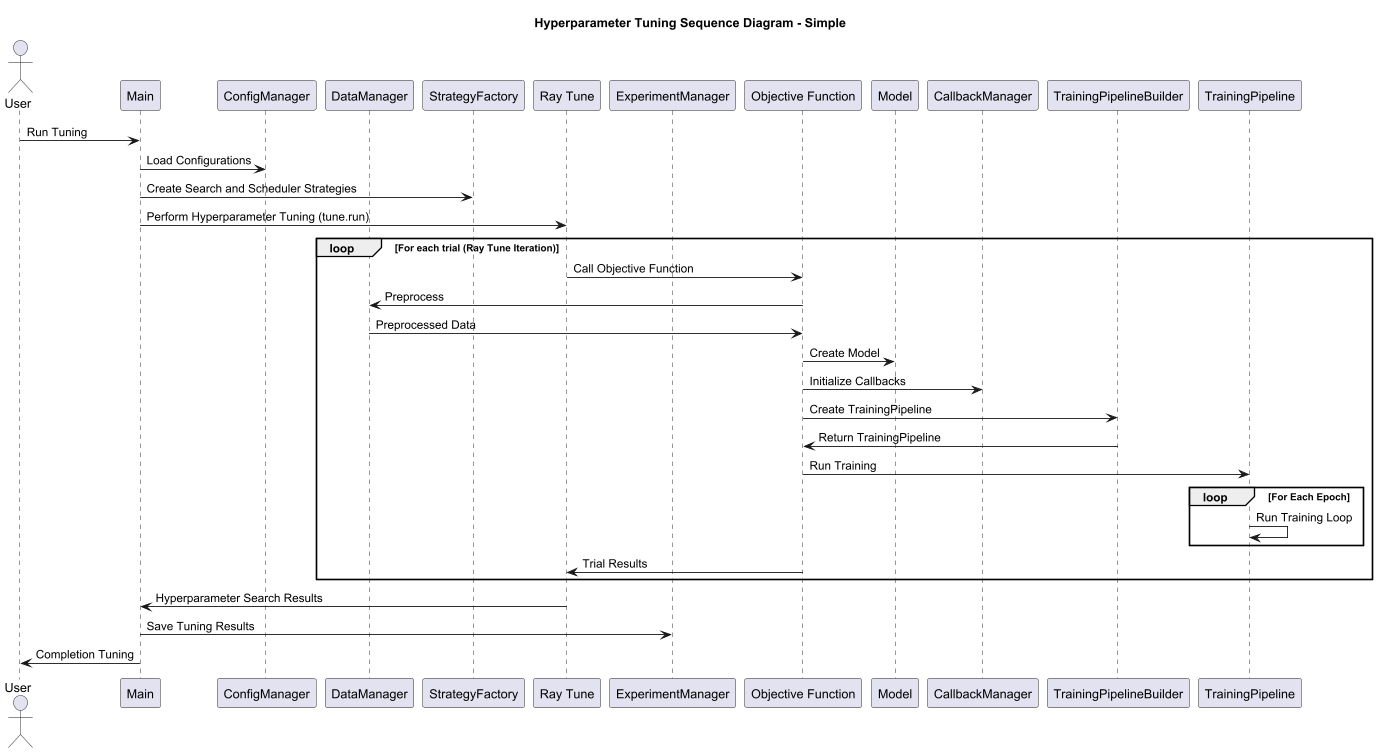

The diagram above was rendered by PlantUML. Its source (embedded in the PNG):
@startuml

title Hyperparameter Tuning Sequence Diagram - Simple


actor User
participant "Main" as Main
participant "ConfigManager" as ConfigManager
participant "DataManager" as DataManager
participant "StrategyFactory" as StrategyFactory
participant "Ray Tune" as RayTune
participant "ExperimentManager" as ExperimentManager
participant "Objective Function" as Objective
participant "Model" as Model
participant "CallbackManager" as CallbackManager
participant "TrainingPipelineBuilder" as Builder
participant "TrainingPipeline" as TrainingPipeline


User -> Main: Run Tuning
Main -> ConfigManager: Load Configurations

Main -> StrategyFactory : Create Search and Scheduler Strategies
Main -> RayTune: Perform Hyperparameter Tuning (tune.run)


loop For each trial (Ray Tune Iteration)
  RayTune -> Objective: Call Objective Function

  Objective -> DataManager: Preprocess
  Objective <- DataManager: Preprocessed Data

  Objective -> Model: Create Model
  Objective -> CallbackManager: Initialize Callbacks

  Objective -> Builder: Create TrainingPipeline

  Builder -> Objective: Return TrainingPipeline
  Objective -> TrainingPipeline: Run Training
    loop For Each Epoch
      TrainingPipeline -> TrainingPipeline: Run Training Loop
    end

  Objective -> RayTune: Trial Results
end

RayTune -> Main: Hyperparameter Search Results
Main -> ExperimentManager: Save Tuning Results

Main -> User: Completion Tuning

@enduml